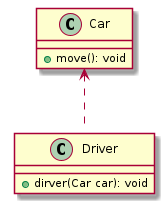

The diagram above was rendered by PlantUML. Its source (embedded in the PNG):
@startuml
class Driver {
    + dirver(Car car): void
}

class Car {
    + move(): void
}

Car <.. Driver::driver

@enduml